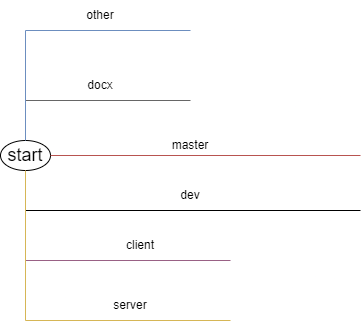

The diagram above was exported from draw.io. Its source (the exported page's mxGraphModel, read from the mxfile embedded in the PNG):
<mxGraphModel dx="724" dy="411" grid="1" gridSize="10" guides="1" tooltips="1" connect="1" arrows="1" fold="1" page="1" pageScale="1" pageWidth="827" pageHeight="1169" background="#ffffff" math="0" shadow="0">
  <root>
    <mxCell id="0" />
    <mxCell id="1" parent="0" />
    <mxCell id="IqNhHobExehQ-FoHFTUe-1" value="&lt;font style=&quot;font-size: 18px;&quot;&gt;start&lt;br&gt;&lt;/font&gt;" style="ellipse;whiteSpace=wrap;html=1;" parent="1" vertex="1">
      <mxGeometry x="150" y="280" width="50" height="30" as="geometry" />
    </mxCell>
    <mxCell id="IqNhHobExehQ-FoHFTUe-2" value="" style="endArrow=none;html=1;rounded=0;exitX=1;exitY=0.5;exitDx=0;exitDy=0;fillColor=#f8cecc;strokeColor=#b85450;" parent="1" source="IqNhHobExehQ-FoHFTUe-1" edge="1">
      <mxGeometry width="50" height="50" relative="1" as="geometry">
        <mxPoint x="390" y="320" as="sourcePoint" />
        <mxPoint x="510" y="295" as="targetPoint" />
      </mxGeometry>
    </mxCell>
    <mxCell id="IqNhHobExehQ-FoHFTUe-3" value="master" style="text;html=1;strokeColor=none;fillColor=none;align=center;verticalAlign=middle;whiteSpace=wrap;rounded=0;" parent="1" vertex="1">
      <mxGeometry x="310" y="270" width="60" height="30" as="geometry" />
    </mxCell>
    <mxCell id="IqNhHobExehQ-FoHFTUe-4" value="" style="endArrow=none;html=1;rounded=0;exitX=0.5;exitY=0;exitDx=0;exitDy=0;fillColor=#f5f5f5;strokeColor=#666666;" parent="1" source="IqNhHobExehQ-FoHFTUe-1" edge="1">
      <mxGeometry width="50" height="50" relative="1" as="geometry">
        <mxPoint x="390" y="320" as="sourcePoint" />
        <mxPoint x="340" y="240" as="targetPoint" />
        <Array as="points">
          <mxPoint x="175" y="240" />
        </Array>
      </mxGeometry>
    </mxCell>
    <mxCell id="IqNhHobExehQ-FoHFTUe-6" value="docx" style="text;html=1;strokeColor=none;fillColor=none;align=center;verticalAlign=middle;whiteSpace=wrap;rounded=0;" parent="1" vertex="1">
      <mxGeometry x="220" y="210" width="60" height="30" as="geometry" />
    </mxCell>
    <mxCell id="IqNhHobExehQ-FoHFTUe-7" value="" style="endArrow=none;html=1;rounded=0;exitX=0.5;exitY=0;exitDx=0;exitDy=0;fillColor=#dae8fc;strokeColor=#6c8ebf;" parent="1" source="IqNhHobExehQ-FoHFTUe-1" edge="1">
      <mxGeometry width="50" height="50" relative="1" as="geometry">
        <mxPoint x="390" y="320" as="sourcePoint" />
        <mxPoint x="340" y="170" as="targetPoint" />
        <Array as="points">
          <mxPoint x="175" y="170" />
        </Array>
      </mxGeometry>
    </mxCell>
    <mxCell id="IqNhHobExehQ-FoHFTUe-8" value="other" style="text;html=1;strokeColor=none;fillColor=none;align=center;verticalAlign=middle;whiteSpace=wrap;rounded=0;" parent="1" vertex="1">
      <mxGeometry x="220" y="140" width="60" height="30" as="geometry" />
    </mxCell>
    <mxCell id="IqNhHobExehQ-FoHFTUe-9" value="" style="endArrow=none;html=1;rounded=0;exitX=0.5;exitY=1;exitDx=0;exitDy=0;" parent="1" source="IqNhHobExehQ-FoHFTUe-1" edge="1">
      <mxGeometry width="50" height="50" relative="1" as="geometry">
        <mxPoint x="390" y="320" as="sourcePoint" />
        <mxPoint x="510" y="350" as="targetPoint" />
        <Array as="points">
          <mxPoint x="175" y="350" />
        </Array>
      </mxGeometry>
    </mxCell>
    <mxCell id="IqNhHobExehQ-FoHFTUe-10" value="dev" style="text;html=1;strokeColor=none;fillColor=none;align=center;verticalAlign=middle;whiteSpace=wrap;rounded=0;" parent="1" vertex="1">
      <mxGeometry x="310" y="320" width="60" height="30" as="geometry" />
    </mxCell>
    <mxCell id="IqNhHobExehQ-FoHFTUe-11" value="" style="endArrow=none;html=1;rounded=0;fillColor=#e6d0de;gradientColor=#d5739d;strokeColor=#996185;exitX=0.5;exitY=1;exitDx=0;exitDy=0;" parent="1" source="IqNhHobExehQ-FoHFTUe-1" edge="1">
      <mxGeometry width="50" height="50" relative="1" as="geometry">
        <mxPoint x="390" y="320" as="sourcePoint" />
        <mxPoint x="380" y="400" as="targetPoint" />
        <Array as="points">
          <mxPoint x="175" y="400" />
        </Array>
      </mxGeometry>
    </mxCell>
    <mxCell id="IqNhHobExehQ-FoHFTUe-12" value="client" style="text;html=1;strokeColor=none;fillColor=none;align=center;verticalAlign=middle;whiteSpace=wrap;rounded=0;" parent="1" vertex="1">
      <mxGeometry x="260" y="370" width="60" height="30" as="geometry" />
    </mxCell>
    <mxCell id="IqNhHobExehQ-FoHFTUe-13" value="" style="endArrow=none;html=1;rounded=0;exitX=0.5;exitY=1;exitDx=0;exitDy=0;fillColor=#fff2cc;gradientColor=#ffd966;strokeColor=#d6b656;" parent="1" source="IqNhHobExehQ-FoHFTUe-1" edge="1">
      <mxGeometry width="50" height="50" relative="1" as="geometry">
        <mxPoint x="390" y="320" as="sourcePoint" />
        <mxPoint x="380" y="460" as="targetPoint" />
        <Array as="points">
          <mxPoint x="175" y="460" />
        </Array>
      </mxGeometry>
    </mxCell>
    <mxCell id="IqNhHobExehQ-FoHFTUe-14" value="server" style="text;html=1;strokeColor=none;fillColor=none;align=center;verticalAlign=middle;whiteSpace=wrap;rounded=0;" parent="1" vertex="1">
      <mxGeometry x="250" y="430" width="60" height="30" as="geometry" />
    </mxCell>
  </root>
</mxGraphModel>